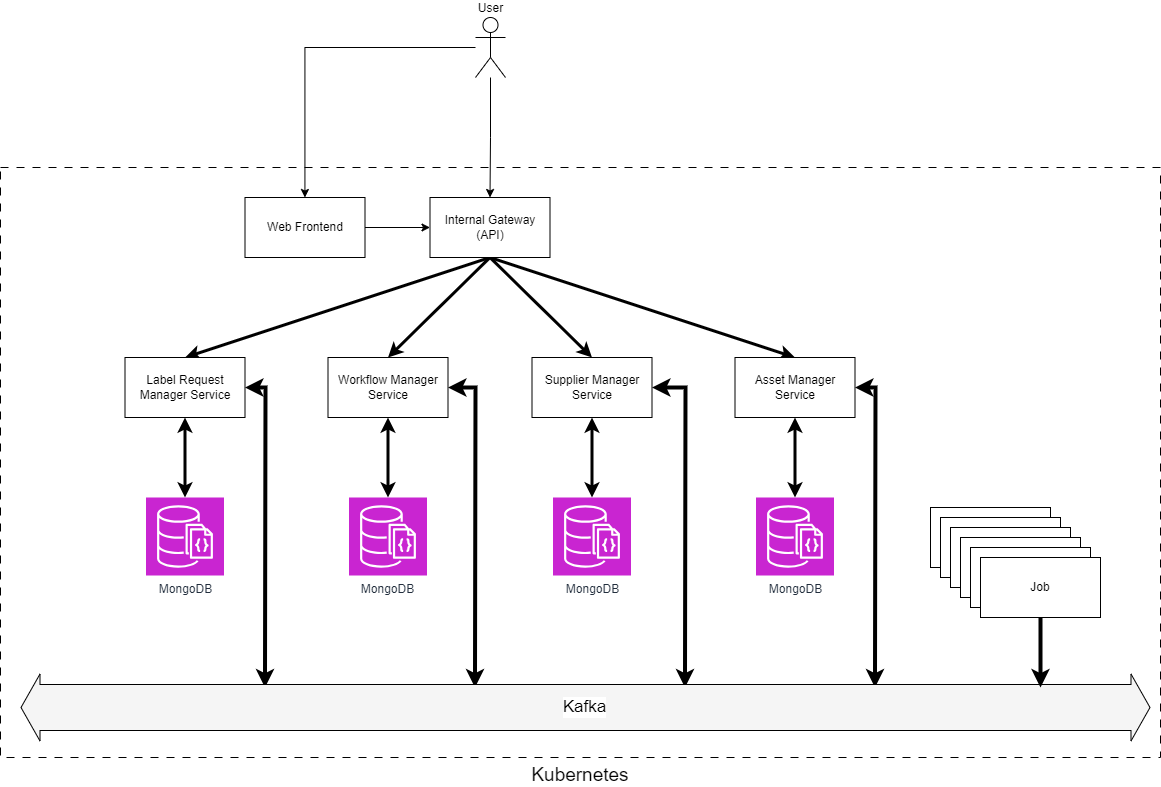

The diagram above was exported from draw.io. Its source (the exported page's mxGraphModel, read from the mxfile embedded in the PNG):
<mxGraphModel dx="1500" dy="911" grid="1" gridSize="10" guides="1" tooltips="1" connect="1" arrows="1" fold="1" page="1" pageScale="1" pageWidth="3300" pageHeight="4681" math="0" shadow="0">
  <root>
    <mxCell id="0" />
    <mxCell id="1" parent="0" />
    <mxCell id="fDKqQXTCqb0tS7-6XzYj-26" value="Kubernetes" style="rounded=0;whiteSpace=wrap;html=1;fillColor=none;dashed=1;dashPattern=8 8;labelPosition=center;verticalLabelPosition=bottom;align=center;verticalAlign=top;fontSize=19;movable=0;resizable=0;rotatable=0;deletable=0;editable=0;locked=1;connectable=0;" vertex="1" parent="1">
      <mxGeometry x="120" y="190" width="1160" height="590" as="geometry" />
    </mxCell>
    <mxCell id="fDKqQXTCqb0tS7-6XzYj-7" style="rounded=0;orthogonalLoop=1;jettySize=auto;html=1;entryX=0.5;entryY=0;entryDx=0;entryDy=0;exitX=0.5;exitY=1;exitDx=0;exitDy=0;strokeWidth=3;" edge="1" parent="1" source="fDKqQXTCqb0tS7-6XzYj-1" target="fDKqQXTCqb0tS7-6XzYj-2">
      <mxGeometry relative="1" as="geometry" />
    </mxCell>
    <mxCell id="fDKqQXTCqb0tS7-6XzYj-8" style="rounded=0;orthogonalLoop=1;jettySize=auto;html=1;entryX=0.5;entryY=0;entryDx=0;entryDy=0;exitX=0.5;exitY=1;exitDx=0;exitDy=0;strokeWidth=3;" edge="1" parent="1" source="fDKqQXTCqb0tS7-6XzYj-1" target="fDKqQXTCqb0tS7-6XzYj-3">
      <mxGeometry relative="1" as="geometry" />
    </mxCell>
    <mxCell id="fDKqQXTCqb0tS7-6XzYj-9" style="rounded=0;orthogonalLoop=1;jettySize=auto;html=1;exitX=0.5;exitY=1;exitDx=0;exitDy=0;entryX=0.5;entryY=0;entryDx=0;entryDy=0;strokeWidth=3;" edge="1" parent="1" source="fDKqQXTCqb0tS7-6XzYj-1" target="fDKqQXTCqb0tS7-6XzYj-4">
      <mxGeometry relative="1" as="geometry" />
    </mxCell>
    <mxCell id="fDKqQXTCqb0tS7-6XzYj-10" style="rounded=0;orthogonalLoop=1;jettySize=auto;html=1;exitX=0.5;exitY=1;exitDx=0;exitDy=0;entryX=0.5;entryY=0;entryDx=0;entryDy=0;strokeWidth=3;" edge="1" parent="1" source="fDKqQXTCqb0tS7-6XzYj-1" target="fDKqQXTCqb0tS7-6XzYj-5">
      <mxGeometry relative="1" as="geometry" />
    </mxCell>
    <mxCell id="fDKqQXTCqb0tS7-6XzYj-1" value="Internal Gateway&lt;br&gt;(API)" style="rounded=0;whiteSpace=wrap;html=1;" vertex="1" parent="1">
      <mxGeometry x="549.5" y="220" width="120" height="60" as="geometry" />
    </mxCell>
    <mxCell id="fDKqQXTCqb0tS7-6XzYj-20" style="edgeStyle=orthogonalEdgeStyle;rounded=0;orthogonalLoop=1;jettySize=auto;html=1;strokeWidth=4;startArrow=classic;startFill=1;" edge="1" parent="1" source="fDKqQXTCqb0tS7-6XzYj-2">
      <mxGeometry relative="1" as="geometry">
        <mxPoint x="384.5" y="710" as="targetPoint" />
      </mxGeometry>
    </mxCell>
    <mxCell id="fDKqQXTCqb0tS7-6XzYj-2" value="Label Request Manager Service" style="rounded=0;whiteSpace=wrap;html=1;" vertex="1" parent="1">
      <mxGeometry x="244.5" y="380" width="120" height="60" as="geometry" />
    </mxCell>
    <mxCell id="fDKqQXTCqb0tS7-6XzYj-23" style="edgeStyle=orthogonalEdgeStyle;rounded=0;orthogonalLoop=1;jettySize=auto;html=1;strokeWidth=4;startArrow=classic;startFill=1;" edge="1" parent="1" source="fDKqQXTCqb0tS7-6XzYj-3">
      <mxGeometry relative="1" as="geometry">
        <mxPoint x="594.5" y="710" as="targetPoint" />
      </mxGeometry>
    </mxCell>
    <mxCell id="fDKqQXTCqb0tS7-6XzYj-3" value="Workflow Manager Service" style="rounded=0;whiteSpace=wrap;html=1;" vertex="1" parent="1">
      <mxGeometry x="447.5" y="380" width="120" height="60" as="geometry" />
    </mxCell>
    <mxCell id="fDKqQXTCqb0tS7-6XzYj-24" style="edgeStyle=orthogonalEdgeStyle;rounded=0;orthogonalLoop=1;jettySize=auto;html=1;strokeWidth=4;startArrow=classic;startFill=1;" edge="1" parent="1" source="fDKqQXTCqb0tS7-6XzYj-4">
      <mxGeometry relative="1" as="geometry">
        <mxPoint x="804.5" y="710" as="targetPoint" />
      </mxGeometry>
    </mxCell>
    <mxCell id="fDKqQXTCqb0tS7-6XzYj-4" value="Supplier Manager Service" style="rounded=0;whiteSpace=wrap;html=1;" vertex="1" parent="1">
      <mxGeometry x="651.5" y="380" width="120" height="60" as="geometry" />
    </mxCell>
    <mxCell id="fDKqQXTCqb0tS7-6XzYj-25" style="edgeStyle=orthogonalEdgeStyle;rounded=0;orthogonalLoop=1;jettySize=auto;html=1;strokeWidth=4;startArrow=classic;startFill=1;" edge="1" parent="1" source="fDKqQXTCqb0tS7-6XzYj-5">
      <mxGeometry relative="1" as="geometry">
        <mxPoint x="994.5" y="710" as="targetPoint" />
      </mxGeometry>
    </mxCell>
    <mxCell id="fDKqQXTCqb0tS7-6XzYj-5" value="Asset Manager Service" style="rounded=0;whiteSpace=wrap;html=1;" vertex="1" parent="1">
      <mxGeometry x="854.5" y="380" width="120" height="60" as="geometry" />
    </mxCell>
    <mxCell id="fDKqQXTCqb0tS7-6XzYj-11" value="MongoDB" style="sketch=0;points=[[0,0,0],[0.25,0,0],[0.5,0,0],[0.75,0,0],[1,0,0],[0,1,0],[0.25,1,0],[0.5,1,0],[0.75,1,0],[1,1,0],[0,0.25,0],[0,0.5,0],[0,0.75,0],[1,0.25,0],[1,0.5,0],[1,0.75,0]];outlineConnect=0;fontColor=#232F3E;fillColor=#C925D1;strokeColor=#ffffff;dashed=0;verticalLabelPosition=bottom;verticalAlign=top;align=center;html=1;fontSize=12;fontStyle=0;aspect=fixed;shape=mxgraph.aws4.resourceIcon;resIcon=mxgraph.aws4.documentdb_with_mongodb_compatibility;" vertex="1" parent="1">
      <mxGeometry x="265.5" y="520" width="78" height="78" as="geometry" />
    </mxCell>
    <mxCell id="fDKqQXTCqb0tS7-6XzYj-12" style="edgeStyle=orthogonalEdgeStyle;rounded=0;orthogonalLoop=1;jettySize=auto;html=1;entryX=0.5;entryY=0;entryDx=0;entryDy=0;entryPerimeter=0;startArrow=classic;startFill=1;strokeWidth=3;" edge="1" parent="1" source="fDKqQXTCqb0tS7-6XzYj-2" target="fDKqQXTCqb0tS7-6XzYj-11">
      <mxGeometry relative="1" as="geometry" />
    </mxCell>
    <mxCell id="fDKqQXTCqb0tS7-6XzYj-13" value="MongoDB" style="sketch=0;points=[[0,0,0],[0.25,0,0],[0.5,0,0],[0.75,0,0],[1,0,0],[0,1,0],[0.25,1,0],[0.5,1,0],[0.75,1,0],[1,1,0],[0,0.25,0],[0,0.5,0],[0,0.75,0],[1,0.25,0],[1,0.5,0],[1,0.75,0]];outlineConnect=0;fontColor=#232F3E;fillColor=#C925D1;strokeColor=#ffffff;dashed=0;verticalLabelPosition=bottom;verticalAlign=top;align=center;html=1;fontSize=12;fontStyle=0;aspect=fixed;shape=mxgraph.aws4.resourceIcon;resIcon=mxgraph.aws4.documentdb_with_mongodb_compatibility;" vertex="1" parent="1">
      <mxGeometry x="468.5" y="520" width="78" height="78" as="geometry" />
    </mxCell>
    <mxCell id="fDKqQXTCqb0tS7-6XzYj-14" value="MongoDB" style="sketch=0;points=[[0,0,0],[0.25,0,0],[0.5,0,0],[0.75,0,0],[1,0,0],[0,1,0],[0.25,1,0],[0.5,1,0],[0.75,1,0],[1,1,0],[0,0.25,0],[0,0.5,0],[0,0.75,0],[1,0.25,0],[1,0.5,0],[1,0.75,0]];outlineConnect=0;fontColor=#232F3E;fillColor=#C925D1;strokeColor=#ffffff;dashed=0;verticalLabelPosition=bottom;verticalAlign=top;align=center;html=1;fontSize=12;fontStyle=0;aspect=fixed;shape=mxgraph.aws4.resourceIcon;resIcon=mxgraph.aws4.documentdb_with_mongodb_compatibility;" vertex="1" parent="1">
      <mxGeometry x="672.5" y="520" width="78" height="78" as="geometry" />
    </mxCell>
    <mxCell id="fDKqQXTCqb0tS7-6XzYj-15" value="MongoDB" style="sketch=0;points=[[0,0,0],[0.25,0,0],[0.5,0,0],[0.75,0,0],[1,0,0],[0,1,0],[0.25,1,0],[0.5,1,0],[0.75,1,0],[1,1,0],[0,0.25,0],[0,0.5,0],[0,0.75,0],[1,0.25,0],[1,0.5,0],[1,0.75,0]];outlineConnect=0;fontColor=#232F3E;fillColor=#C925D1;strokeColor=#ffffff;dashed=0;verticalLabelPosition=bottom;verticalAlign=top;align=center;html=1;fontSize=12;fontStyle=0;aspect=fixed;shape=mxgraph.aws4.resourceIcon;resIcon=mxgraph.aws4.documentdb_with_mongodb_compatibility;" vertex="1" parent="1">
      <mxGeometry x="875.5" y="520" width="78" height="78" as="geometry" />
    </mxCell>
    <mxCell id="fDKqQXTCqb0tS7-6XzYj-16" style="edgeStyle=orthogonalEdgeStyle;rounded=0;orthogonalLoop=1;jettySize=auto;html=1;entryX=0.5;entryY=0;entryDx=0;entryDy=0;entryPerimeter=0;startArrow=classic;startFill=1;strokeWidth=3;" edge="1" parent="1" source="fDKqQXTCqb0tS7-6XzYj-3" target="fDKqQXTCqb0tS7-6XzYj-13">
      <mxGeometry relative="1" as="geometry" />
    </mxCell>
    <mxCell id="fDKqQXTCqb0tS7-6XzYj-17" style="edgeStyle=orthogonalEdgeStyle;rounded=0;orthogonalLoop=1;jettySize=auto;html=1;entryX=0.5;entryY=0;entryDx=0;entryDy=0;entryPerimeter=0;startArrow=classic;startFill=1;strokeWidth=3;" edge="1" parent="1" source="fDKqQXTCqb0tS7-6XzYj-4" target="fDKqQXTCqb0tS7-6XzYj-14">
      <mxGeometry relative="1" as="geometry" />
    </mxCell>
    <mxCell id="fDKqQXTCqb0tS7-6XzYj-18" style="edgeStyle=orthogonalEdgeStyle;rounded=0;orthogonalLoop=1;jettySize=auto;html=1;entryX=0.5;entryY=0;entryDx=0;entryDy=0;entryPerimeter=0;startArrow=classic;startFill=1;strokeWidth=3;" edge="1" parent="1" source="fDKqQXTCqb0tS7-6XzYj-5" target="fDKqQXTCqb0tS7-6XzYj-15">
      <mxGeometry relative="1" as="geometry" />
    </mxCell>
    <mxCell id="fDKqQXTCqb0tS7-6XzYj-19" value="Kafka" style="shape=flexArrow;endArrow=classic;startArrow=classic;html=1;rounded=0;width=46;fillColor=#f5f5f5;strokeColor=default;strokeWidth=1;fontSize=17;" edge="1" parent="1">
      <mxGeometry width="100" height="100" relative="1" as="geometry">
        <mxPoint x="140" y="730" as="sourcePoint" />
        <mxPoint x="1270" y="730" as="targetPoint" />
      </mxGeometry>
    </mxCell>
    <mxCell id="fDKqQXTCqb0tS7-6XzYj-29" style="edgeStyle=orthogonalEdgeStyle;rounded=0;orthogonalLoop=1;jettySize=auto;html=1;entryX=0.5;entryY=0;entryDx=0;entryDy=0;" edge="1" parent="1" source="fDKqQXTCqb0tS7-6XzYj-28" target="fDKqQXTCqb0tS7-6XzYj-1">
      <mxGeometry relative="1" as="geometry" />
    </mxCell>
    <mxCell id="fDKqQXTCqb0tS7-6XzYj-32" style="edgeStyle=orthogonalEdgeStyle;rounded=0;orthogonalLoop=1;jettySize=auto;html=1;" edge="1" parent="1" source="fDKqQXTCqb0tS7-6XzYj-28" target="fDKqQXTCqb0tS7-6XzYj-30">
      <mxGeometry relative="1" as="geometry" />
    </mxCell>
    <mxCell id="fDKqQXTCqb0tS7-6XzYj-28" value="User" style="shape=umlActor;verticalLabelPosition=top;verticalAlign=bottom;html=1;outlineConnect=0;labelPosition=center;align=center;" vertex="1" parent="1">
      <mxGeometry x="595" y="40" width="30" height="60" as="geometry" />
    </mxCell>
    <mxCell id="fDKqQXTCqb0tS7-6XzYj-31" style="edgeStyle=orthogonalEdgeStyle;rounded=0;orthogonalLoop=1;jettySize=auto;html=1;entryX=0;entryY=0.5;entryDx=0;entryDy=0;" edge="1" parent="1" source="fDKqQXTCqb0tS7-6XzYj-30" target="fDKqQXTCqb0tS7-6XzYj-1">
      <mxGeometry relative="1" as="geometry" />
    </mxCell>
    <mxCell id="fDKqQXTCqb0tS7-6XzYj-30" value="Web Frontend" style="rounded=0;whiteSpace=wrap;html=1;" vertex="1" parent="1">
      <mxGeometry x="364.5" y="220" width="120" height="60" as="geometry" />
    </mxCell>
    <mxCell id="fDKqQXTCqb0tS7-6XzYj-40" value="" style="group" vertex="1" connectable="0" parent="1">
      <mxGeometry x="1050" y="530" width="170" height="110" as="geometry" />
    </mxCell>
    <mxCell id="fDKqQXTCqb0tS7-6XzYj-34" value="Job" style="rounded=0;whiteSpace=wrap;html=1;" vertex="1" parent="fDKqQXTCqb0tS7-6XzYj-40">
      <mxGeometry width="120" height="60" as="geometry" />
    </mxCell>
    <mxCell id="fDKqQXTCqb0tS7-6XzYj-35" value="Job" style="rounded=0;whiteSpace=wrap;html=1;" vertex="1" parent="fDKqQXTCqb0tS7-6XzYj-40">
      <mxGeometry x="10" y="10" width="120" height="60" as="geometry" />
    </mxCell>
    <mxCell id="fDKqQXTCqb0tS7-6XzYj-36" value="Job" style="rounded=0;whiteSpace=wrap;html=1;" vertex="1" parent="fDKqQXTCqb0tS7-6XzYj-40">
      <mxGeometry x="20" y="20" width="120" height="60" as="geometry" />
    </mxCell>
    <mxCell id="fDKqQXTCqb0tS7-6XzYj-37" value="Job" style="rounded=0;whiteSpace=wrap;html=1;" vertex="1" parent="fDKqQXTCqb0tS7-6XzYj-40">
      <mxGeometry x="30" y="30" width="120" height="60" as="geometry" />
    </mxCell>
    <mxCell id="fDKqQXTCqb0tS7-6XzYj-38" value="Job" style="rounded=0;whiteSpace=wrap;html=1;" vertex="1" parent="fDKqQXTCqb0tS7-6XzYj-40">
      <mxGeometry x="40" y="40" width="120" height="60" as="geometry" />
    </mxCell>
    <mxCell id="fDKqQXTCqb0tS7-6XzYj-41" style="edgeStyle=orthogonalEdgeStyle;rounded=0;orthogonalLoop=1;jettySize=auto;html=1;strokeWidth=4;" edge="1" parent="fDKqQXTCqb0tS7-6XzYj-40" source="fDKqQXTCqb0tS7-6XzYj-39">
      <mxGeometry relative="1" as="geometry">
        <mxPoint x="110" y="180" as="targetPoint" />
      </mxGeometry>
    </mxCell>
    <mxCell id="fDKqQXTCqb0tS7-6XzYj-39" value="Job" style="rounded=0;whiteSpace=wrap;html=1;" vertex="1" parent="fDKqQXTCqb0tS7-6XzYj-40">
      <mxGeometry x="50" y="50" width="120" height="60" as="geometry" />
    </mxCell>
  </root>
</mxGraphModel>